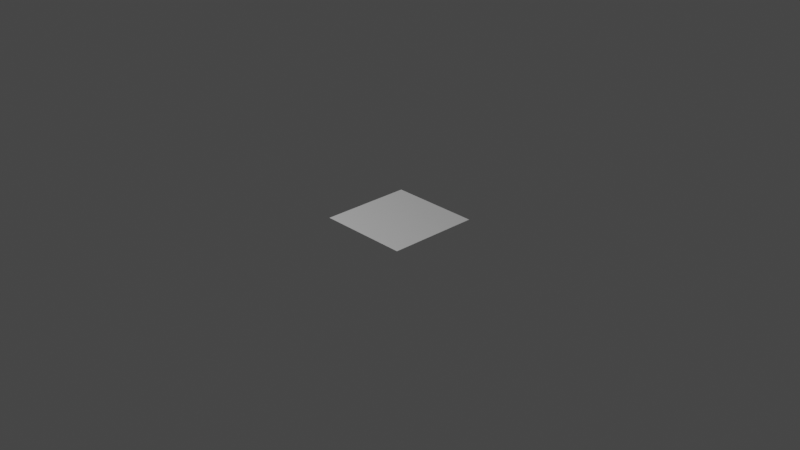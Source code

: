 # Source: 01_random_walks.blend  (saved by Blender 4.4.30; exported with 4.5.12 LTS)
import bpy
from mathutils import Matrix  # noqa: F401  (used for matrix-valued properties, if any)

bpy.ops.wm.read_factory_settings(use_empty=True)
scene = bpy.context.scene
scene.name = 'Scene'

# ---- collections
col_collection = bpy.data.collections.new('Collection'); scene.collection.children.link(col_collection)

# ---- materials (node trees are filled in below, after node groups)
mat_e_white = bpy.data.materials.new('e.white')
mat_e_white.alpha_threshold = 0.0
mat_e_white.roughness = 0.5
mat_e_white.line_color = (0.0, 0.0, 0.0, 1.0)
mat_e_black = bpy.data.materials.new('e.black')
mat_e_black.alpha_threshold = 0.0
mat_e_black.roughness = 0.5
mat_e_black.line_color = (0.0, 0.0, 0.0, 1.0)
mat_e_red = bpy.data.materials.new('e.red')
mat_e_green = bpy.data.materials.new('e.green')
mat_e_blue = bpy.data.materials.new('e.blue')
mat_mat01 = bpy.data.materials.new('mat01')

# ---- node groups
ng_01_random_walks_a1 = bpy.data.node_groups.new('01 random walks a1', 'GeometryNodeTree')
_s = ng_01_random_walks_a1.interface.new_socket(name='Geometry', in_out='OUTPUT', socket_type='NodeSocketGeometry')
_s = ng_01_random_walks_a1.interface.new_socket(name='Geometry', in_out='INPUT', socket_type='NodeSocketGeometry')
ng_01_random_walks_a1.is_modifier = True
_N = ng_01_random_walks_a1.nodes; _L = ng_01_random_walks_a1.links
n0 = _N.new('NodeGroupInput'); n0.name = 'Group Input'; n0.location = (-340, 0)
n1 = _N.new('NodeGroupOutput'); n1.name = 'Group Output'; n1.location = (347, 73)
n2 = _N.new('GeometryNodeMeshGrid'); n2.name = 'Grid'; n2.location = (-91, 76)
_L.new(n2.outputs[0], n1.inputs[0])
n1.is_active_output = True

# ---- material node trees
mat_e_white.use_nodes = True; mat_e_white.node_tree.nodes.clear()
_N = mat_e_white.node_tree.nodes; _L = mat_e_white.node_tree.links
n0 = _N.new('ShaderNodeOutputMaterial'); n0.name = 'Material Output'; n0.location = (256, 410)
n1 = _N.new('ShaderNodeBsdfPrincipled'); n1.name = 'Principled BSDF'; n1.location = (-76, 232)
n1.distribution = 'GGX'
n1.subsurface_method = 'RANDOM_WALK_SKIN'
n1.inputs[3].default_value = 1.45
n1.inputs[10].default_value = 0.0
n1.inputs[27].default_value = (0.0, 0.0, 0.0, 1.0)
n1.inputs[28].default_value = 1.0
n2 = _N.new('ShaderNodeEmission'); n2.name = 'Emission'; n2.location = (22, 390)
n3 = _N.new('ShaderNodeAttribute'); n3.name = 'Attribute'; n3.location = (-241, 369)
n3.attribute_name = 'cc1'
_L.new(n2.outputs[0], n0.inputs[0])
n0.is_active_output = True
mat_e_black.use_nodes = True; mat_e_black.node_tree.nodes.clear()
_N = mat_e_black.node_tree.nodes; _L = mat_e_black.node_tree.links
n0 = _N.new('ShaderNodeOutputMaterial'); n0.name = 'Material Output'; n0.location = (256, 410)
n1 = _N.new('ShaderNodeBsdfPrincipled'); n1.name = 'Principled BSDF'; n1.location = (-76, 232)
n1.distribution = 'GGX'
n1.subsurface_method = 'RANDOM_WALK_SKIN'
n1.inputs[3].default_value = 1.45
n1.inputs[10].default_value = 0.0
n1.inputs[27].default_value = (0.0, 0.0, 0.0, 1.0)
n1.inputs[28].default_value = 1.0
n2 = _N.new('ShaderNodeEmission'); n2.name = 'Emission'; n2.location = (22, 390)
n2.inputs[0].default_value = (1.0, 0.05807, 0.01139, 1.0)
n2.inputs[1].default_value = 0.0
n3 = _N.new('ShaderNodeAttribute'); n3.name = 'Attribute'; n3.location = (-241, 369)
n3.attribute_name = 'cc1'
_L.new(n2.outputs[0], n0.inputs[0])
n0.is_active_output = True
mat_e_red.use_nodes = True; mat_e_red.node_tree.nodes.clear()
_N = mat_e_red.node_tree.nodes; _L = mat_e_red.node_tree.links
n0 = _N.new('ShaderNodeBsdfPrincipled'); n0.name = 'Principled BSDF'; n0.location = (-97, 248)
n1 = _N.new('ShaderNodeOutputMaterial'); n1.name = 'Material Output'; n1.location = (300, 300)
n2 = _N.new('ShaderNodeEmission'); n2.name = 'Emission'; n2.location = (90, 417)
n2.inputs[0].default_value = (1.0, 0.01132, 0.0, 1.0)
_L.new(n2.outputs[0], n1.inputs[0])
n1.is_active_output = True
mat_e_green.use_nodes = True; mat_e_green.node_tree.nodes.clear()
_N = mat_e_green.node_tree.nodes; _L = mat_e_green.node_tree.links
n0 = _N.new('ShaderNodeBsdfPrincipled'); n0.name = 'Principled BSDF'; n0.location = (-303, 215)
n1 = _N.new('ShaderNodeOutputMaterial'); n1.name = 'Material Output'; n1.location = (300, 300)
n2 = _N.new('ShaderNodeEmission'); n2.name = 'Emission'; n2.location = (17, 343)
n2.inputs[0].default_value = (0.008326, 1.0, 0.0, 1.0)
_L.new(n2.outputs[0], n1.inputs[0])
n1.is_active_output = True
mat_e_blue.use_nodes = True; mat_e_blue.node_tree.nodes.clear()
_N = mat_e_blue.node_tree.nodes; _L = mat_e_blue.node_tree.links
n0 = _N.new('ShaderNodeOutputMaterial'); n0.name = 'Material Output'; n0.location = (300, 300)
n1 = _N.new('ShaderNodeEmission'); n1.name = 'Emission'; n1.location = (16, 361)
n1.inputs[0].default_value = (0.005913, 0.08344, 1.0, 1.0)
_L.new(n1.outputs[0], n0.inputs[0])
n0.is_active_output = True
mat_mat01.use_nodes = True; mat_mat01.node_tree.nodes.clear()
_N = mat_mat01.node_tree.nodes; _L = mat_mat01.node_tree.links
n0 = _N.new('ShaderNodeBsdfPrincipled'); n0.name = 'Principled BSDF'; n0.location = (10, 300)
n0.inputs[0].default_value = (1.0, 0.487, 0.1028, 1.0)
n1 = _N.new('ShaderNodeOutputMaterial'); n1.name = 'Material Output'; n1.location = (300, 300)
_L.new(n0.outputs[0], n1.inputs[0])
n1.is_active_output = True

# ---- world
world_world = bpy.data.worlds.new('World'); scene.world = world_world
world_world.use_nodes = True; world_world.node_tree.nodes.clear()
_N = world_world.node_tree.nodes; _L = world_world.node_tree.links
n0 = _N.new('ShaderNodeOutputWorld'); n0.name = 'World Output'; n0.location = (300, 300)
n1 = _N.new('ShaderNodeBackground'); n1.name = 'Background'; n1.location = (10, 300)
n1.inputs[0].default_value = (0.05088, 0.05088, 0.05088, 1.0)
_L.new(n1.outputs[0], n0.inputs[0])
n0.is_active_output = True
world_world.color = (0.05088, 0.05088, 0.05088)
world_world.use_sun_shadow = False
world_world.sun_shadow_jitter_overblur = 0.0

# ---- cameras
cam_camera = bpy.data.cameras.new('Camera')
cam_camera.clip_end = 100.0
cam_camera.ortho_scale = 7.314

# ---- lights
light_light = bpy.data.lights.new('Light', 'POINT')
light_light.transmission_factor = 0.0
light_light.use_soft_falloff = False
light_light.energy = 1000.0
light_light.shadow_soft_size = 0.1
light_light.shadow_maximum_resolution = 0.006
light_light.use_absolute_resolution = True

# ---- meshes
me_cube = bpy.data.meshes.new('Cube')
me_cube.from_pydata([(1.0, 1.0, 2.0), (1.0, 1.0, 0.0), (1.0, -1.0, 2.0), (1.0, -1.0, 0.0), (-1.0, 1.0, 2.0), (-1.0, 1.0, 0.0), (-1.0, -1.0, 2.0), (-1.0, -1.0, 0.0), (0.5, 1.0, 0.0), (0.0, 1.0, 0.0), (-0.5, 1.0, 0.0), (0.5, -1.0, 2.0), (0.0, -1.0, 2.0), (-0.5, -1.0, 2.0), (-0.5, -1.0, 0.0), (0.0, -1.0, 0.0), (0.5, -1.0, 0.0), (-0.5, 1.0, 2.0), (0.0, 1.0, 2.0), (0.5, 1.0, 2.0), (-1.0, 0.5, 0.0), (-1.0, 0.0, 0.0), (-1.0, -0.5, 0.0), (1.0, 0.5, 2.0), (1.0, 0.0, 2.0), (1.0, -0.5, 2.0), (-1.0, -0.5, 2.0), (-1.0, 0.0, 2.0), (-1.0, 0.5, 2.0), (1.0, -0.5, 0.0), (1.0, 0.0, 0.0), (1.0, 0.5, 0.0), (-0.5, 0.5, 0.0), (-0.5, 0.0, 0.0), (-0.5, -0.5, 0.0), (0.0, 0.5, 0.0), (0.0, 0.0, 0.0), (0.0, -0.5, 0.0), (0.5, 0.5, 0.0), (0.5, 0.0, 0.0), (0.5, -0.5, 0.0), (0.5, 0.5, 2.0), (0.5, 0.0, 2.0), (0.5, -0.5, 2.0), (0.0, 0.5, 2.0), (0.0, 0.0, 2.0), (0.0, -0.5, 2.0), (-0.5, 0.5, 2.0), (-0.5, 0.0, 2.0), (-0.5, -0.5, 2.0), (1.0, 1.0, 1.5), (1.0, 1.0, 1.0), (1.0, 1.0, 0.5), (-1.0, -1.0, 0.5), (-1.0, -1.0, 1.0), (-1.0, -1.0, 1.5), (1.0, -1.0, 1.5), (1.0, -1.0, 1.0), (1.0, -1.0, 0.5), (-1.0, 1.0, 1.5), (-1.0, 1.0, 1.0), (-1.0, 1.0, 0.5), (-0.5, 1.0, 1.5), (-0.5, 1.0, 1.0), (-0.5, 1.0, 0.5), (0.0, 1.0, 1.5), (0.0, 1.0, 1.0), (0.0, 1.0, 0.5), (0.5, 1.0, 1.5), (0.5, 1.0, 1.0), (0.5, 1.0, 0.5), (0.5, -1.0, 1.5), (0.5, -1.0, 1.0), (0.5, -1.0, 0.5), (0.0, -1.0, 1.5), (0.0, -1.0, 1.0), (0.0, -1.0, 0.5), (-0.5, -1.0, 1.5), (-0.5, -1.0, 1.0), (-0.5, -1.0, 0.5), (1.0, 0.5, 1.5), (1.0, 0.5, 1.0), (1.0, 0.5, 0.5), (1.0, 0.0, 1.5), (1.0, 0.0, 1.0), (1.0, 0.0, 0.5), (1.0, -0.5, 1.5), (1.0, -0.5, 1.0), (1.0, -0.5, 0.5), (-1.0, -0.5, 1.5), (-1.0, -0.5, 1.0), (-1.0, -0.5, 0.5), (-1.0, 0.0, 1.5), (-1.0, 0.0, 1.0), (-1.0, 0.0, 0.5), (-1.0, 0.5, 1.5), (-1.0, 0.5, 1.0), (-1.0, 0.5, 0.5)], [], [(49, 26, 6, 13), (77, 13, 6, 55), (95, 28, 4, 59), (40, 29, 3, 16), (86, 25, 2, 56), (68, 19, 0, 50), (59, 4, 17, 62), (62, 17, 18, 65), (65, 18, 19, 68), (22, 34, 14, 7), (34, 37, 15, 14), (37, 40, 16, 15), (56, 2, 11, 71), (71, 11, 12, 74), (74, 12, 13, 77), (25, 43, 11, 2), (43, 46, 12, 11), (46, 49, 13, 12), (18, 17, 47, 44), (44, 47, 48, 45), (45, 48, 49, 46), (19, 18, 44, 41), (41, 44, 45, 42), (42, 45, 46, 43), (0, 19, 41, 23), (23, 41, 42, 24), (24, 42, 43, 25), (9, 8, 38, 35), (35, 38, 39, 36), (36, 39, 40, 37), (10, 9, 35, 32), (32, 35, 36, 33), (33, 36, 37, 34), (5, 10, 32, 20), (20, 32, 33, 21), (21, 33, 34, 22), (50, 0, 23, 80), (80, 23, 24, 83), (83, 24, 25, 86), (8, 1, 31, 38), (38, 31, 30, 39), (39, 30, 29, 40), (55, 6, 26, 89), (89, 26, 27, 92), (92, 27, 28, 95), (17, 4, 28, 47), (47, 28, 27, 48), (48, 27, 26, 49), (21, 94, 97, 20), (94, 93, 96, 97), (93, 92, 95, 96), (22, 91, 94, 21), (91, 90, 93, 94), (90, 89, 92, 93), (7, 53, 91, 22), (53, 54, 90, 91), (54, 55, 89, 90), (30, 85, 88, 29), (85, 84, 87, 88), (84, 83, 86, 87), (31, 82, 85, 30), (82, 81, 84, 85), (81, 80, 83, 84), (1, 52, 82, 31), (52, 51, 81, 82), (51, 50, 80, 81), (15, 76, 79, 14), (76, 75, 78, 79), (75, 74, 77, 78), (16, 73, 76, 15), (73, 72, 75, 76), (72, 71, 74, 75), (3, 58, 73, 16), (58, 57, 72, 73), (57, 56, 71, 72), (9, 67, 70, 8), (67, 66, 69, 70), (66, 65, 68, 69), (10, 64, 67, 9), (64, 63, 66, 67), (63, 62, 65, 66), (5, 61, 64, 10), (61, 60, 63, 64), (60, 59, 62, 63), (8, 70, 52, 1), (70, 69, 51, 52), (69, 68, 50, 51), (29, 88, 58, 3), (88, 87, 57, 58), (87, 86, 56, 57), (20, 97, 61, 5), (97, 96, 60, 61), (96, 95, 59, 60), (14, 79, 53, 7), (79, 78, 54, 53), (78, 77, 55, 54)])
me_cube.polygons.foreach_set('material_index', [4, 0, 0, 0, 0, 0, 0, 0, 0, 0, 0, 0, 5, 0, 0, 1, 1, 4, 0, 2, 3, 0, 1, 1, 0, 1, 1, 0, 0, 0, 0, 0, 0, 0, 0, 0, 0, 0, 0, 0, 0, 0, 0, 0, 0, 0, 2, 3, 0, 0, 0, 0, 0, 0, 0, 0, 0, 0, 0, 0, 0, 0, 0, 0, 0, 0, 0, 0, 0, 0, 0, 0, 5, 5, 5, 0, 0, 0, 0, 0, 0, 0, 0, 0, 0, 0, 0, 0, 0, 0, 0, 0, 0, 0, 0, 0])
_uv = me_cube.uv_layers.new(name='UVMap')
_uv.uv.foreach_set('vector', [0.8125, 0.6875, 0.875, 0.6875, 0.875, 0.75, 0.8125, 0.75, 0.5625, 0.9375, 0.625, 0.9375, 0.625, 1.0, 0.5625, 1.0, 0.5625, 0.1875, 0.625, 0.1875, 0.625, 0.25, 0.5625, 0.25, 0.3125, 0.6875, 0.375, 0.6875, 0.375, 0.75, 0.3125, 0.75, 0.5625, 0.6875, 0.625, 0.6875, 0.625, 0.75, 0.5625, 0.75, 0.5625, 0.4375, 0.625, 0.4375, 0.625, 0.5, 0.5625, 0.5, 0.5625, 0.25, 0.625, 0.25, 0.625, 0.3125, 0.5625, 0.3125, 0.5625, 0.3125, 0.625, 0.3125, 0.625, 0.375, 0.5625, 0.375, 0.5625, 0.375, 0.625, 0.375, 0.625, 0.4375, 0.5625, 0.4375, 0.125, 0.6875, 0.1875, 0.6875, 0.1875, 0.75, 0.125, 0.75, 0.1875, 0.6875, 0.25, 0.6875, 0.25, 0.75, 0.1875, 0.75, 0.25, 0.6875, 0.3125, 0.6875, 0.3125, 0.75, 0.25, 0.75, 0.5625, 0.75, 0.625, 0.75, 0.625, 0.8125, 0.5625, 0.8125, 0.5625, 0.8125, 0.625, 0.8125, 0.625, 0.875, 0.5625, 0.875, 0.5625, 0.875, 0.625, 0.875, 0.625, 0.9375, 0.5625, 0.9375, 0.625, 0.6875, 0.6875, 0.6875, 0.6875, 0.75, 0.625, 0.75, 0.6875, 0.6875, 0.75, 0.6875, 0.75, 0.75, 0.6875, 0.75, 0.75, 0.6875, 0.8125, 0.6875, 0.8125, 0.75, 0.75, 0.75, 0.75, 0.5, 0.8125, 0.5, 0.8125, 0.5625, 0.75, 0.5625, 0.75, 0.5625, 0.8125, 0.5625, 0.8125, 0.625, 0.75, 0.625, 0.75, 0.625, 0.8125, 0.625, 0.8125, 0.6875, 0.75, 0.6875, 0.6875, 0.5, 0.75, 0.5, 0.75, 0.5625, 0.6875, 0.5625, 0.6875, 0.5625, 0.75, 0.5625, 0.75, 0.625, 0.6875, 0.625, 0.6875, 0.625, 0.75, 0.625, 0.75, 0.6875, 0.6875, 0.6875, 0.625, 0.5, 0.6875, 0.5, 0.6875, 0.5625, 0.625, 0.5625, 0.625, 0.5625, 0.6875, 0.5625, 0.6875, 0.625, 0.625, 0.625, 0.625, 0.625, 0.6875, 0.625, 0.6875, 0.6875, 0.625, 0.6875, 0.25, 0.5, 0.3125, 0.5, 0.3125, 0.5625, 0.25, 0.5625, 0.25, 0.5625, 0.3125, 0.5625, 0.3125, 0.625, 0.25, 0.625, 0.25, 0.625, 0.3125, 0.625, 0.3125, 0.6875, 0.25, 0.6875, 0.1875, 0.5, 0.25, 0.5, 0.25, 0.5625, 0.1875, 0.5625, 0.1875, 0.5625, 0.25, 0.5625, 0.25, 0.625, 0.1875, 0.625, 0.1875, 0.625, 0.25, 0.625, 0.25, 0.6875, 0.1875, 0.6875, 0.125, 0.5, 0.1875, 0.5, 0.1875, 0.5625, 0.125, 0.5625, 0.125, 0.5625, 0.1875, 0.5625, 0.1875, 0.625, 0.125, 0.625, 0.125, 0.625, 0.1875, 0.625, 0.1875, 0.6875, 0.125, 0.6875, 0.5625, 0.5, 0.625, 0.5, 0.625, 0.5625, 0.5625, 0.5625, 0.5625, 0.5625, 0.625, 0.5625, 0.625, 0.625, 0.5625, 0.625, 0.5625, 0.625, 0.625, 0.625, 0.625, 0.6875, 0.5625, 0.6875, 0.3125, 0.5, 0.375, 0.5, 0.375, 0.5625, 0.3125, 0.5625, 0.3125, 0.5625, 0.375, 0.5625, 0.375, 0.625, 0.3125, 0.625, 0.3125, 0.625, 0.375, 0.625, 0.375, 0.6875, 0.3125, 0.6875, 0.5625, 0.0, 0.625, 0.0, 0.625, 0.0625, 0.5625, 0.0625, 0.5625, 0.0625, 0.625, 0.0625, 0.625, 0.125, 0.5625, 0.125, 0.5625, 0.125, 0.625, 0.125, 0.625, 0.1875, 0.5625, 0.1875, 0.8125, 0.5, 0.875, 0.5, 0.875, 0.5625, 0.8125, 0.5625, 0.8125, 0.5625, 0.875, 0.5625, 0.875, 0.625, 0.8125, 0.625, 0.8125, 0.625, 0.875, 0.625, 0.875, 0.6875, 0.8125, 0.6875, 0.375, 0.125, 0.4375, 0.125, 0.4375, 0.1875, 0.375, 0.1875, 0.4375, 0.125, 0.5, 0.125, 0.5, 0.1875, 0.4375, 0.1875, 0.5, 0.125, 0.5625, 0.125, 0.5625, 0.1875, 0.5, 0.1875, 0.375, 0.0625, 0.4375, 0.0625, 0.4375, 0.125, 0.375, 0.125, 0.4375, 0.0625, 0.5, 0.0625, 0.5, 0.125, 0.4375, 0.125, 0.5, 0.0625, 0.5625, 0.0625, 0.5625, 0.125, 0.5, 0.125, 0.375, 0.0, 0.4375, 0.0, 0.4375, 0.0625, 0.375, 0.0625, 0.4375, 0.0, 0.5, 0.0, 0.5, 0.0625, 0.4375, 0.0625, 0.5, 0.0, 0.5625, 0.0, 0.5625, 0.0625, 0.5, 0.0625, 0.375, 0.625, 0.4375, 0.625, 0.4375, 0.6875, 0.375, 0.6875, 0.4375, 0.625, 0.5, 0.625, 0.5, 0.6875, 0.4375, 0.6875, 0.5, 0.625, 0.5625, 0.625, 0.5625, 0.6875, 0.5, 0.6875, 0.375, 0.5625, 0.4375, 0.5625, 0.4375, 0.625, 0.375, 0.625, 0.4375, 0.5625, 0.5, 0.5625, 0.5, 0.625, 0.4375, 0.625, 0.5, 0.5625, 0.5625, 0.5625, 0.5625, 0.625, 0.5, 0.625, 0.375, 0.5, 0.4375, 0.5, 0.4375, 0.5625, 0.375, 0.5625, 0.4375, 0.5, 0.5, 0.5, 0.5, 0.5625, 0.4375, 0.5625, 0.5, 0.5, 0.5625, 0.5, 0.5625, 0.5625, 0.5, 0.5625, 0.375, 0.875, 0.4375, 0.875, 0.4375, 0.9375, 0.375, 0.9375, 0.4375, 0.875, 0.5, 0.875, 0.5, 0.9375, 0.4375, 0.9375, 0.5, 0.875, 0.5625, 0.875, 0.5625, 0.9375, 0.5, 0.9375, 0.375, 0.8125, 0.4375, 0.8125, 0.4375, 0.875, 0.375, 0.875, 0.4375, 0.8125, 0.5, 0.8125, 0.5, 0.875, 0.4375, 0.875, 0.5, 0.8125, 0.5625, 0.8125, 0.5625, 0.875, 0.5, 0.875, 0.375, 0.75, 0.4375, 0.75, 0.4375, 0.8125, 0.375, 0.8125, 0.4375, 0.75, 0.5, 0.75, 0.5, 0.8125, 0.4375, 0.8125, 0.5, 0.75, 0.5625, 0.75, 0.5625, 0.8125, 0.5, 0.8125, 0.375, 0.375, 0.4375, 0.375, 0.4375, 0.4375, 0.375, 0.4375, 0.4375, 0.375, 0.5, 0.375, 0.5, 0.4375, 0.4375, 0.4375, 0.5, 0.375, 0.5625, 0.375, 0.5625, 0.4375, 0.5, 0.4375, 0.375, 0.3125, 0.4375, 0.3125, 0.4375, 0.375, 0.375, 0.375, 0.4375, 0.3125, 0.5, 0.3125, 0.5, 0.375, 0.4375, 0.375, 0.5, 0.3125, 0.5625, 0.3125, 0.5625, 0.375, 0.5, 0.375, 0.375, 0.25, 0.4375, 0.25, 0.4375, 0.3125, 0.375, 0.3125, 0.4375, 0.25, 0.5, 0.25, 0.5, 0.3125, 0.4375, 0.3125, 0.5, 0.25, 0.5625, 0.25, 0.5625, 0.3125, 0.5, 0.3125, 0.375, 0.4375, 0.4375, 0.4375, 0.4375, 0.5, 0.375, 0.5, 0.4375, 0.4375, 0.5, 0.4375, 0.5, 0.5, 0.4375, 0.5, 0.5, 0.4375, 0.5625, 0.4375, 0.5625, 0.5, 0.5, 0.5, 0.375, 0.6875, 0.4375, 0.6875, 0.4375, 0.75, 0.375, 0.75, 0.4375, 0.6875, 0.5, 0.6875, 0.5, 0.75, 0.4375, 0.75, 0.5, 0.6875, 0.5625, 0.6875, 0.5625, 0.75, 0.5, 0.75, 0.375, 0.1875, 0.4375, 0.1875, 0.4375, 0.25, 0.375, 0.25, 0.4375, 0.1875, 0.5, 0.1875, 0.5, 0.25, 0.4375, 0.25, 0.5, 0.1875, 0.5625, 0.1875, 0.5625, 0.25, 0.5, 0.25, 0.375, 0.9375, 0.4375, 0.9375, 0.4375, 1.0, 0.375, 1.0, 0.4375, 0.9375, 0.5, 0.9375, 0.5, 1.0, 0.4375, 1.0, 0.5, 0.9375, 0.5625, 0.9375, 0.5625, 1.0, 0.5, 1.0])
me_cube.materials.append(mat_e_white)
me_cube.materials.append(mat_e_black)
me_cube.materials.append(mat_e_red)
me_cube.materials.append(mat_e_green)
me_cube.materials.append(mat_e_blue)
me_cube.materials.append(mat_mat01)
me_cube.use_mirror_vertex_groups = False
me_cube.update()
me_plane = bpy.data.meshes.new('Plane')
me_plane.from_pydata([(-1.0, -1.0, 0.0), (1.0, -1.0, 0.0), (-1.0, 1.0, 0.0), (1.0, 1.0, 0.0), (-1.0, 1.0, 2.0), (-1.0, -1.0, 2.0), (1.0, -1.0, 2.0), (1.0, 1.0, 2.0)], [], [(0, 2, 3, 1), (5, 6, 7, 4), (3, 2, 4, 7), (0, 1, 6, 5), (1, 3, 7, 6), (2, 0, 5, 4)])
_uv = me_plane.uv_layers.new(name='UVMap')
_uv.uv.foreach_set('vector', [0.0, 0.0, 0.0, 1.0, 1.0, 1.0, 1.0, 0.0, 0.0, 0.0, 1.0, 0.0, 1.0, 1.0, 0.0, 1.0, 1.0, 1.0, 0.0, 1.0, 0.0, 1.0, 1.0, 1.0, 0.0, 0.0, 1.0, 0.0, 1.0, 0.0, 0.0, 0.0, 1.0, 0.0, 1.0, 1.0, 1.0, 1.0, 1.0, 0.0, 0.0, 1.0, 0.0, 0.0, 0.0, 0.0, 0.0, 1.0])
me_plane.update()

# ---- objects
ob_xxx = bpy.data.objects.new('xxx', me_cube)
ob_light = bpy.data.objects.new('Light', light_light)
ob_camera = bpy.data.objects.new('Camera', cam_camera)
ob_box1 = bpy.data.objects.new('box1', me_plane)

# ---- transforms, parenting, visibility, modifiers, constraints
ob_xxx.location = (0.0, 0.0, 0.0)
ob_xxx.lock_rotations_4d = False
ob_xxx.empty_display_type = 'ARROWS'
ob_xxx.hide_render = True
ob_xxx.lineart.crease_threshold = 0.0
ob_light.location = (-1.926, -5.008, 5.904)
ob_light.rotation_euler = (0.6503, 0.05522, 1.866)
ob_light.lock_rotations_4d = False
ob_light.empty_display_type = 'ARROWS'
ob_light.color = (0.0, 0.0, 0.0, 0.0)
ob_light.lineart.crease_threshold = 0.0
ob_camera.location = (7.359, -6.926, 4.958)
ob_camera.rotation_euler = (1.109, 0.0, 0.8149)
ob_camera.lock_rotations_4d = False
ob_camera.empty_display_type = 'ARROWS'
ob_camera.color = (0.0, 0.0, 0.0, 0.0)
ob_camera.display_type = 'WIRE'
ob_camera.lineart.crease_threshold = 0.0
ob_box1.location = (0.0, 0.0, 0.0)
_m = ob_box1.modifiers.new('GeometryNodes', 'NODES')
_m.node_group = ng_01_random_walks_a1

# ---- collection membership
col_collection.objects.link(ob_xxx)
col_collection.objects.link(ob_light)
col_collection.objects.link(ob_camera)
col_collection.objects.link(ob_box1)

# ---- scene / render settings (as saved in the file)
scene.camera = ob_camera
scene.frame_start = 1; scene.frame_end = 250; scene.frame_set(1)
scene.render.engine = 'CYCLES'
scene.cycles.samples = 128
scene.eevee.ray_tracing_options.trace_max_roughness = 0.0
scene.view_settings.view_transform = 'Filmic'
bpy.context.view_layer.update()
